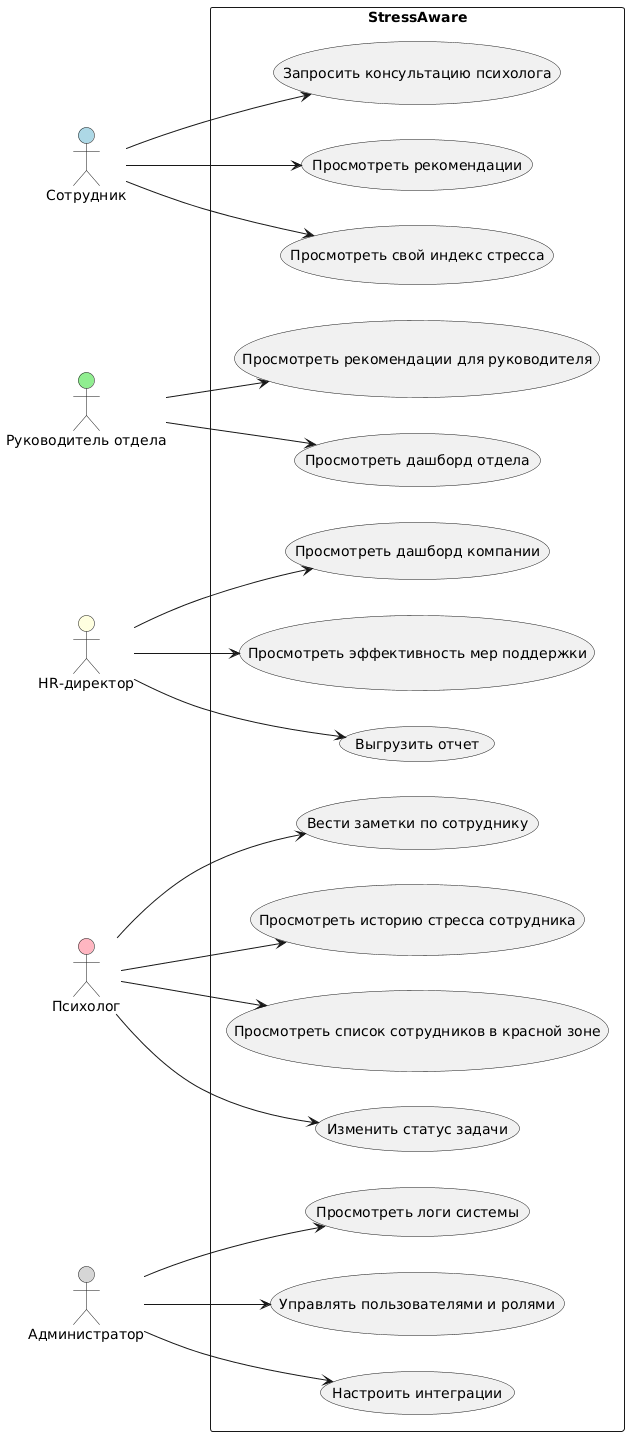

The diagram above was rendered by PlantUML. Its source (embedded in the PNG):
@startuml
left to right direction
skinparam packageStyle rectangle

' Акторы слева
actor "Сотрудник" as Employee #LightBlue
actor "Руководитель отдела" as Manager #LightGreen
actor "HR-директор" as HR #LightYellow

' Акторы справа
actor "Психолог" as Psychologist #LightPink
actor "Администратор" as Admin #LightGray

rectangle "StressAware" {
  usecase "Просмотреть свой индекс стресса" as UC1
  usecase "Просмотреть рекомендации" as UC2
  usecase "Запросить консультацию психолога" as UC3
  
  usecase "Просмотреть дашборд отдела" as UC4
  usecase "Просмотреть рекомендации для руководителя" as UC5
  
  usecase "Просмотреть дашборд компании" as UC6
  usecase "Выгрузить отчет" as UC7
  usecase "Просмотреть эффективность мер поддержки" as UC8
  
  usecase "Просмотреть список сотрудников в красной зоне" as UC9
  usecase "Просмотреть историю стресса сотрудника" as UC10
  usecase "Вести заметки по сотруднику" as UC11
  usecase "Изменить статус задачи" as UC12
  
  usecase "Настроить интеграции" as UC13
  usecase "Управлять пользователями и ролями" as UC14
  usecase "Просмотреть логи системы" as UC15
}

' Левые акторы
Employee --> UC1
Employee --> UC2
Employee --> UC3

Manager --> UC4
Manager --> UC5

HR --> UC6
HR --> UC7
HR --> UC8

' Правые акторы
Psychologist --> UC9
Psychologist --> UC10
Psychologist --> UC11
Psychologist --> UC12

Admin --> UC13
Admin --> UC14
Admin --> UC15
@enduml